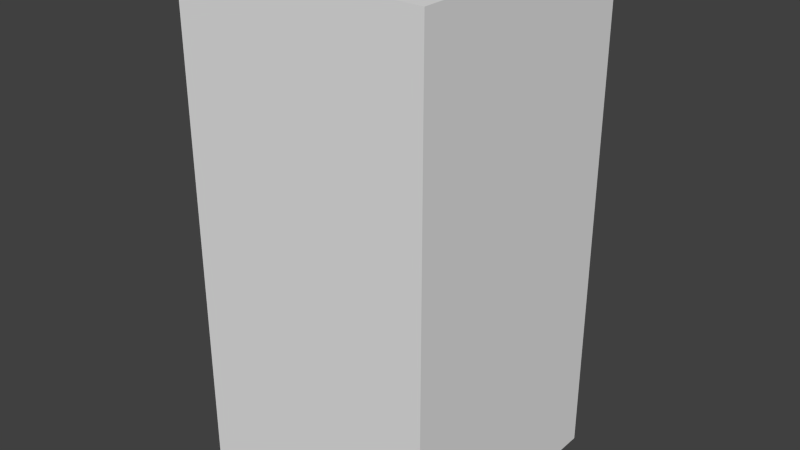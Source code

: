 # Source: greyWaveTwo.blend  (saved by Blender 2.68.0; exported with 4.5.12 LTS)
import bpy
from mathutils import Matrix  # noqa: F401  (used for matrix-valued properties, if any)

bpy.ops.wm.read_factory_settings(use_empty=True)
scene = bpy.context.scene
scene.name = 'Scene'

# ---- collections
col_collection_1 = bpy.data.collections.new('Collection 1'); scene.collection.children.link(col_collection_1)

# ---- world
world_world = bpy.data.worlds.new('World'); scene.world = world_world
world_world.color = (0.05088, 0.05088, 0.05088)
world_world.use_sun_shadow = False
world_world.sun_shadow_jitter_overblur = 0.0
world_world.cycles.sampling_method = 'MANUAL'
world_world.cycles.sample_map_resolution = 256

# ---- meshes
me_greywavetwo = bpy.data.meshes.new('greyWaveTwo')
me_greywavetwo.from_pydata([(-0.5, -0.5, -1.0), (-0.5, 0.5, -1.0), (0.5, 0.5, -1.0), (0.5, -0.5, -1.0), (-0.5, -0.5, 1.0), (-0.5, 0.5, 1.0), (0.5, 0.5, 1.0), (0.5, -0.5, 1.0)], [], [(4, 5, 1, 0), (5, 6, 2, 1), (6, 7, 3, 2), (7, 4, 0, 3), (0, 1, 2, 3), (7, 6, 5, 4)])
me_greywavetwo.use_remesh_preserve_volume = False
me_greywavetwo.use_remesh_preserve_attributes = False
me_greywavetwo.use_mirror_vertex_groups = False
me_greywavetwo.update()

# ---- objects
ob_greywavetwo = bpy.data.objects.new('greyWaveTwo', me_greywavetwo)

# ---- transforms, parenting, visibility, modifiers, constraints
ob_greywavetwo.location = (0.0, 0.0, 0.0)
ob_greywavetwo.lineart.crease_threshold = 0.0

# ---- collection membership
col_collection_1.objects.link(ob_greywavetwo)

# ---- scene / render settings (as saved in the file)
scene.frame_start = 1; scene.frame_end = 250; scene.frame_set(1)
scene.render.engine = 'BLENDER_EEVEE_NEXT'
scene.render.image_settings.color_mode = 'RGB'
scene.render.image_settings.compression = 90
scene.render.resolution_percentage = 50
scene.render.dither_intensity = 0.0
scene.cycles.use_denoising = False
scene.cycles.samples = 10
scene.cycles.sampling_pattern = 'TABULATED_SOBOL'
scene.cycles.light_sampling_threshold = 0.0
scene.cycles.use_adaptive_sampling = False
scene.cycles.use_light_tree = False
scene.cycles.blur_glossy = 0.0
scene.cycles.volume_bounces = 1
scene.cycles.pixel_filter_type = 'GAUSSIAN'
scene.cycles.sample_clamp_indirect = 0.0
scene.view_settings.view_transform = 'Standard'
bpy.context.view_layer.update()

# ---- added for rendering (the .blend has no active camera and no usable light): camera, sun
cam_auto = bpy.data.cameras.new('AutoCamera')
cam_auto.lens = 50.0
cam_auto.sensor_width = 36.0
cam_auto.clip_end = 1000.0
ob_auto_camera = bpy.data.objects.new('AutoCamera', cam_auto)
scene.collection.objects.link(ob_auto_camera)
ob_auto_camera.location = (2.26633, -2.71959, 1.81306)
ob_auto_camera.rotation_euler = (1.09748, -7.21219e-08, 0.694738)
scene.camera = ob_auto_camera
light_auto_sun = bpy.data.lights.new('AutoSun', 'SUN')
light_auto_sun.energy = 3.0
light_auto_sun.angle = 0.0523599
ob_auto_sun = bpy.data.objects.new('AutoSun', light_auto_sun)
scene.collection.objects.link(ob_auto_sun)
ob_auto_sun.rotation_euler = (0.872665, 0.174533, 0.523599)
bpy.context.view_layer.update()
